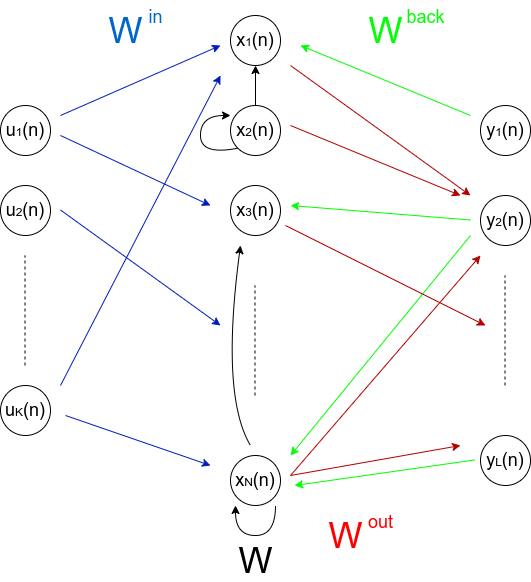

The diagram above was exported from draw.io. Its source (the exported page's mxGraphModel, read from the mxfile embedded in the PNG):
<mxGraphModel dx="1355" dy="757" grid="1" gridSize="10" guides="1" tooltips="1" connect="1" arrows="1" fold="1" page="1" pageScale="1" pageWidth="827" pageHeight="1169" math="0" shadow="0">
  <root>
    <mxCell id="0" />
    <mxCell id="1" parent="0" />
    <mxCell id="S1fQ8511SZ4su2A5LKmz-4" value="&lt;font style=&quot;font-size: 18px&quot;&gt;u&lt;/font&gt;&lt;font style=&quot;font-size: 12px&quot;&gt;1&lt;/font&gt;&lt;font style=&quot;font-size: 18px&quot;&gt;(n)&lt;/font&gt;" style="ellipse;whiteSpace=wrap;html=1;aspect=fixed;fontFamily=Helvetica;" vertex="1" parent="1">
      <mxGeometry x="120" y="170" width="50" height="50" as="geometry" />
    </mxCell>
    <mxCell id="S1fQ8511SZ4su2A5LKmz-6" value="&lt;font style=&quot;font-size: 18px&quot;&gt;u&lt;/font&gt;&lt;font&gt;K&lt;/font&gt;&lt;font style=&quot;font-size: 18px&quot;&gt;(n)&lt;/font&gt;" style="ellipse;whiteSpace=wrap;html=1;aspect=fixed;fontFamily=Helvetica;" vertex="1" parent="1">
      <mxGeometry x="120" y="450" width="50" height="50" as="geometry" />
    </mxCell>
    <mxCell id="S1fQ8511SZ4su2A5LKmz-5" value="&lt;font style=&quot;font-size: 18px&quot;&gt;u&lt;/font&gt;&lt;font&gt;2&lt;/font&gt;&lt;font style=&quot;font-size: 18px&quot;&gt;(n)&lt;/font&gt;" style="ellipse;whiteSpace=wrap;html=1;aspect=fixed;fontFamily=Helvetica;" vertex="1" parent="1">
      <mxGeometry x="120" y="250" width="50" height="50" as="geometry" />
    </mxCell>
    <mxCell id="S1fQ8511SZ4su2A5LKmz-10" value="" style="endArrow=none;dashed=1;html=1;fontFamily=Helvetica;" edge="1" parent="1">
      <mxGeometry width="50" height="50" relative="1" as="geometry">
        <mxPoint x="144.5" y="430" as="sourcePoint" />
        <mxPoint x="144.5" y="320" as="targetPoint" />
      </mxGeometry>
    </mxCell>
    <mxCell id="S1fQ8511SZ4su2A5LKmz-11" value="&lt;font style=&quot;font-size: 18px&quot;&gt;x&lt;/font&gt;&lt;font style=&quot;font-size: 12px&quot;&gt;1&lt;/font&gt;&lt;font style=&quot;font-size: 18px&quot;&gt;(n)&lt;/font&gt;" style="ellipse;whiteSpace=wrap;html=1;aspect=fixed;fontFamily=Helvetica;" vertex="1" parent="1">
      <mxGeometry x="350" y="80" width="50" height="50" as="geometry" />
    </mxCell>
    <mxCell id="S1fQ8511SZ4su2A5LKmz-12" value="&lt;font style=&quot;font-size: 18px&quot;&gt;x&lt;/font&gt;&lt;font&gt;2&lt;/font&gt;&lt;font style=&quot;font-size: 18px&quot;&gt;(n)&lt;/font&gt;" style="ellipse;whiteSpace=wrap;html=1;aspect=fixed;fontFamily=Helvetica;" vertex="1" parent="1">
      <mxGeometry x="350" y="170" width="50" height="50" as="geometry" />
    </mxCell>
    <mxCell id="S1fQ8511SZ4su2A5LKmz-13" value="&lt;font style=&quot;font-size: 18px&quot;&gt;x&lt;/font&gt;&lt;font&gt;3&lt;/font&gt;&lt;font style=&quot;font-size: 18px&quot;&gt;(n)&lt;/font&gt;" style="ellipse;whiteSpace=wrap;html=1;aspect=fixed;fontFamily=Helvetica;" vertex="1" parent="1">
      <mxGeometry x="350" y="250" width="50" height="50" as="geometry" />
    </mxCell>
    <mxCell id="S1fQ8511SZ4su2A5LKmz-14" value="" style="endArrow=none;dashed=1;html=1;fontFamily=Helvetica;" edge="1" parent="1">
      <mxGeometry width="50" height="50" relative="1" as="geometry">
        <mxPoint x="374.5" y="460" as="sourcePoint" />
        <mxPoint x="374.5" y="350" as="targetPoint" />
      </mxGeometry>
    </mxCell>
    <mxCell id="S1fQ8511SZ4su2A5LKmz-15" value="&lt;font style=&quot;font-size: 18px&quot;&gt;x&lt;/font&gt;&lt;font&gt;N&lt;/font&gt;&lt;font style=&quot;font-size: 18px&quot;&gt;(n)&lt;/font&gt;" style="ellipse;whiteSpace=wrap;html=1;aspect=fixed;fontFamily=Helvetica;" vertex="1" parent="1">
      <mxGeometry x="350" y="520" width="50" height="50" as="geometry" />
    </mxCell>
    <mxCell id="S1fQ8511SZ4su2A5LKmz-16" value="&lt;font style=&quot;font-size: 18px&quot;&gt;y&lt;/font&gt;&lt;font style=&quot;font-size: 12px&quot;&gt;1&lt;/font&gt;&lt;font style=&quot;font-size: 18px&quot;&gt;(n)&lt;/font&gt;" style="ellipse;whiteSpace=wrap;html=1;aspect=fixed;fontFamily=Helvetica;" vertex="1" parent="1">
      <mxGeometry x="600" y="170" width="50" height="50" as="geometry" />
    </mxCell>
    <mxCell id="S1fQ8511SZ4su2A5LKmz-17" value="&lt;font style=&quot;font-size: 18px&quot;&gt;y&lt;/font&gt;&lt;font&gt;2&lt;/font&gt;&lt;font style=&quot;font-size: 18px&quot;&gt;(n)&lt;/font&gt;" style="ellipse;whiteSpace=wrap;html=1;aspect=fixed;fontFamily=Helvetica;" vertex="1" parent="1">
      <mxGeometry x="600" y="260" width="50" height="50" as="geometry" />
    </mxCell>
    <mxCell id="S1fQ8511SZ4su2A5LKmz-18" value="" style="endArrow=none;dashed=1;html=1;fontFamily=Helvetica;" edge="1" parent="1">
      <mxGeometry width="50" height="50" relative="1" as="geometry">
        <mxPoint x="624.5" y="450" as="sourcePoint" />
        <mxPoint x="624.5" y="340" as="targetPoint" />
      </mxGeometry>
    </mxCell>
    <mxCell id="S1fQ8511SZ4su2A5LKmz-19" value="&lt;font&gt;&lt;span style=&quot;font-size: 18px&quot;&gt;y&lt;/span&gt;L&lt;/font&gt;&lt;font style=&quot;font-size: 18px&quot;&gt;(n)&lt;/font&gt;" style="ellipse;whiteSpace=wrap;html=1;aspect=fixed;fontFamily=Helvetica;" vertex="1" parent="1">
      <mxGeometry x="600" y="500" width="50" height="50" as="geometry" />
    </mxCell>
    <mxCell id="S1fQ8511SZ4su2A5LKmz-24" value="" style="curved=1;endArrow=classic;html=1;fontFamily=Helvetica;" edge="1" parent="1">
      <mxGeometry width="50" height="50" relative="1" as="geometry">
        <mxPoint x="395" y="570" as="sourcePoint" />
        <mxPoint x="355" y="570" as="targetPoint" />
        <Array as="points">
          <mxPoint x="395" y="600" />
          <mxPoint x="355" y="600" />
        </Array>
      </mxGeometry>
    </mxCell>
    <mxCell id="S1fQ8511SZ4su2A5LKmz-26" value="&lt;font style=&quot;font-size: 36px&quot;&gt;W&lt;/font&gt;" style="text;html=1;align=center;verticalAlign=middle;resizable=0;points=[];autosize=1;fontFamily=Helvetica;" vertex="1" parent="1">
      <mxGeometry x="350" y="610" width="50" height="30" as="geometry" />
    </mxCell>
    <mxCell id="S1fQ8511SZ4su2A5LKmz-27" value="" style="endArrow=classic;html=1;fontFamily=Helvetica;fillColor=#0050ef;strokeColor=#001DBC;" edge="1" parent="1">
      <mxGeometry width="50" height="50" relative="1" as="geometry">
        <mxPoint x="180" y="180" as="sourcePoint" />
        <mxPoint x="340" y="110" as="targetPoint" />
      </mxGeometry>
    </mxCell>
    <mxCell id="S1fQ8511SZ4su2A5LKmz-28" value="&lt;font style=&quot;font-size: 36px&quot; color=&quot;#0066cc&quot;&gt;W&lt;/font&gt;" style="text;html=1;align=center;verticalAlign=middle;resizable=0;points=[];autosize=1;fontFamily=Helvetica;" vertex="1" parent="1">
      <mxGeometry x="220" y="80" width="50" height="30" as="geometry" />
    </mxCell>
    <mxCell id="S1fQ8511SZ4su2A5LKmz-29" value="&lt;font style=&quot;font-size: 18px&quot; color=&quot;#0066cc&quot;&gt;in&lt;/font&gt;" style="text;html=1;align=center;verticalAlign=middle;resizable=0;points=[];autosize=1;fontFamily=Helvetica;fontSize=20;" vertex="1" parent="1">
      <mxGeometry x="260" y="70" width="30" height="20" as="geometry" />
    </mxCell>
    <mxCell id="S1fQ8511SZ4su2A5LKmz-30" value="" style="endArrow=classic;html=1;fontFamily=Helvetica;fillColor=#e51400;strokeColor=#B20000;" edge="1" parent="1">
      <mxGeometry width="50" height="50" relative="1" as="geometry">
        <mxPoint x="410" y="130" as="sourcePoint" />
        <mxPoint x="590" y="260" as="targetPoint" />
      </mxGeometry>
    </mxCell>
    <mxCell id="S1fQ8511SZ4su2A5LKmz-31" value="&lt;font style=&quot;font-size: 36px&quot; color=&quot;#ff0000&quot;&gt;W&lt;/font&gt;" style="text;html=1;align=center;verticalAlign=middle;resizable=0;points=[];autosize=1;fontFamily=Helvetica;" vertex="1" parent="1">
      <mxGeometry x="440" y="585" width="50" height="30" as="geometry" />
    </mxCell>
    <mxCell id="S1fQ8511SZ4su2A5LKmz-32" value="&lt;font style=&quot;font-size: 18px&quot; color=&quot;#ff0000&quot;&gt;out&lt;/font&gt;" style="text;html=1;align=center;verticalAlign=middle;resizable=0;points=[];autosize=1;fontFamily=Helvetica;fontSize=20;" vertex="1" parent="1">
      <mxGeometry x="480" y="570" width="40" height="30" as="geometry" />
    </mxCell>
    <mxCell id="S1fQ8511SZ4su2A5LKmz-33" value="" style="endArrow=classic;html=1;fontFamily=Helvetica;fillColor=#60a917;strokeColor=#00FF00;" edge="1" parent="1">
      <mxGeometry width="50" height="50" relative="1" as="geometry">
        <mxPoint x="590" y="180" as="sourcePoint" />
        <mxPoint x="420" y="110" as="targetPoint" />
      </mxGeometry>
    </mxCell>
    <mxCell id="S1fQ8511SZ4su2A5LKmz-34" value="&lt;font style=&quot;font-size: 36px&quot; color=&quot;#00ff00&quot;&gt;W&lt;/font&gt;" style="text;html=1;align=center;verticalAlign=middle;resizable=0;points=[];autosize=1;fontFamily=Helvetica;" vertex="1" parent="1">
      <mxGeometry x="480" y="80" width="50" height="30" as="geometry" />
    </mxCell>
    <mxCell id="S1fQ8511SZ4su2A5LKmz-35" value="&lt;font style=&quot;font-size: 18px&quot; color=&quot;#00ff00&quot;&gt;back&lt;/font&gt;" style="text;html=1;align=center;verticalAlign=middle;resizable=0;points=[];autosize=1;fontFamily=Helvetica;fontSize=20;" vertex="1" parent="1">
      <mxGeometry x="520" y="65" width="50" height="30" as="geometry" />
    </mxCell>
    <mxCell id="S1fQ8511SZ4su2A5LKmz-36" value="" style="endArrow=classic;html=1;fontFamily=Helvetica;fillColor=#0050ef;strokeColor=#001DBC;" edge="1" parent="1">
      <mxGeometry width="50" height="50" relative="1" as="geometry">
        <mxPoint x="180" y="200" as="sourcePoint" />
        <mxPoint x="330" y="270" as="targetPoint" />
      </mxGeometry>
    </mxCell>
    <mxCell id="S1fQ8511SZ4su2A5LKmz-37" value="" style="endArrow=classic;html=1;fontFamily=Helvetica;fillColor=#0050ef;strokeColor=#001DBC;" edge="1" parent="1">
      <mxGeometry width="50" height="50" relative="1" as="geometry">
        <mxPoint x="180" y="274.5" as="sourcePoint" />
        <mxPoint x="340" y="390" as="targetPoint" />
      </mxGeometry>
    </mxCell>
    <mxCell id="S1fQ8511SZ4su2A5LKmz-38" value="" style="endArrow=classic;html=1;fontFamily=Helvetica;fillColor=#0050ef;strokeColor=#001DBC;" edge="1" parent="1">
      <mxGeometry width="50" height="50" relative="1" as="geometry">
        <mxPoint x="185" y="480" as="sourcePoint" />
        <mxPoint x="330" y="530" as="targetPoint" />
      </mxGeometry>
    </mxCell>
    <mxCell id="S1fQ8511SZ4su2A5LKmz-39" value="" style="endArrow=classic;html=1;fontFamily=Helvetica;fillColor=#0050ef;strokeColor=#001DBC;" edge="1" parent="1">
      <mxGeometry width="50" height="50" relative="1" as="geometry">
        <mxPoint x="180" y="450" as="sourcePoint" />
        <mxPoint x="340" y="140" as="targetPoint" />
      </mxGeometry>
    </mxCell>
    <mxCell id="S1fQ8511SZ4su2A5LKmz-40" value="" style="endArrow=classic;html=1;fontFamily=Helvetica;fillColor=#60a917;strokeColor=#00FF00;" edge="1" parent="1">
      <mxGeometry width="50" height="50" relative="1" as="geometry">
        <mxPoint x="590" y="300" as="sourcePoint" />
        <mxPoint x="410" y="520" as="targetPoint" />
      </mxGeometry>
    </mxCell>
    <mxCell id="S1fQ8511SZ4su2A5LKmz-41" value="" style="endArrow=classic;html=1;fontFamily=Helvetica;fillColor=#60a917;strokeColor=#00FF00;" edge="1" parent="1">
      <mxGeometry width="50" height="50" relative="1" as="geometry">
        <mxPoint x="590" y="284.5" as="sourcePoint" />
        <mxPoint x="410" y="270" as="targetPoint" />
      </mxGeometry>
    </mxCell>
    <mxCell id="S1fQ8511SZ4su2A5LKmz-42" value="" style="endArrow=classic;html=1;fontFamily=Helvetica;fillColor=#60a917;strokeColor=#00FF00;" edge="1" parent="1">
      <mxGeometry width="50" height="50" relative="1" as="geometry">
        <mxPoint x="594" y="524.5" as="sourcePoint" />
        <mxPoint x="414" y="550" as="targetPoint" />
      </mxGeometry>
    </mxCell>
    <mxCell id="S1fQ8511SZ4su2A5LKmz-43" value="" style="endArrow=classic;html=1;fontFamily=Helvetica;fillColor=#e51400;strokeColor=#B20000;" edge="1" parent="1">
      <mxGeometry width="50" height="50" relative="1" as="geometry">
        <mxPoint x="410" y="540" as="sourcePoint" />
        <mxPoint x="600" y="320" as="targetPoint" />
      </mxGeometry>
    </mxCell>
    <mxCell id="S1fQ8511SZ4su2A5LKmz-44" value="" style="endArrow=classic;html=1;fontFamily=Helvetica;fillColor=#e51400;strokeColor=#B20000;" edge="1" parent="1">
      <mxGeometry width="50" height="50" relative="1" as="geometry">
        <mxPoint x="410" y="540" as="sourcePoint" />
        <mxPoint x="580" y="510" as="targetPoint" />
      </mxGeometry>
    </mxCell>
    <mxCell id="S1fQ8511SZ4su2A5LKmz-45" value="" style="endArrow=classic;html=1;fontFamily=Helvetica;fillColor=#e51400;strokeColor=#B20000;" edge="1" parent="1">
      <mxGeometry width="50" height="50" relative="1" as="geometry">
        <mxPoint x="410" y="190" as="sourcePoint" />
        <mxPoint x="580" y="260" as="targetPoint" />
      </mxGeometry>
    </mxCell>
    <mxCell id="S1fQ8511SZ4su2A5LKmz-46" value="" style="endArrow=classic;html=1;fontFamily=Helvetica;fillColor=#e51400;strokeColor=#B20000;" edge="1" parent="1">
      <mxGeometry width="50" height="50" relative="1" as="geometry">
        <mxPoint x="405" y="290" as="sourcePoint" />
        <mxPoint x="605" y="390" as="targetPoint" />
      </mxGeometry>
    </mxCell>
    <mxCell id="S1fQ8511SZ4su2A5LKmz-48" value="" style="curved=1;endArrow=classic;html=1;strokeColor=#000000;fontFamily=Helvetica;" edge="1" parent="1">
      <mxGeometry width="50" height="50" relative="1" as="geometry">
        <mxPoint x="370" y="510" as="sourcePoint" />
        <mxPoint x="360" y="310" as="targetPoint" />
        <Array as="points">
          <mxPoint x="340" y="460" />
        </Array>
      </mxGeometry>
    </mxCell>
    <mxCell id="S1fQ8511SZ4su2A5LKmz-50" value="" style="endArrow=classic;html=1;strokeColor=#000000;fontFamily=Helvetica;entryX=0.5;entryY=1;entryDx=0;entryDy=0;exitX=0.5;exitY=0;exitDx=0;exitDy=0;" edge="1" parent="1" source="S1fQ8511SZ4su2A5LKmz-12" target="S1fQ8511SZ4su2A5LKmz-11">
      <mxGeometry width="50" height="50" relative="1" as="geometry">
        <mxPoint x="370" y="160" as="sourcePoint" />
        <mxPoint x="420" y="110" as="targetPoint" />
      </mxGeometry>
    </mxCell>
    <mxCell id="S1fQ8511SZ4su2A5LKmz-51" value="" style="curved=1;endArrow=classic;html=1;fontFamily=Helvetica;entryX=0;entryY=0.2;entryDx=0;entryDy=0;entryPerimeter=0;exitX=0;exitY=1;exitDx=0;exitDy=0;" edge="1" parent="1" source="S1fQ8511SZ4su2A5LKmz-12" target="S1fQ8511SZ4su2A5LKmz-12">
      <mxGeometry width="50" height="50" relative="1" as="geometry">
        <mxPoint x="350" y="210" as="sourcePoint" />
        <mxPoint x="320" y="220" as="targetPoint" />
        <Array as="points">
          <mxPoint x="320" y="220" />
          <mxPoint x="320" y="180" />
        </Array>
      </mxGeometry>
    </mxCell>
  </root>
</mxGraphModel>